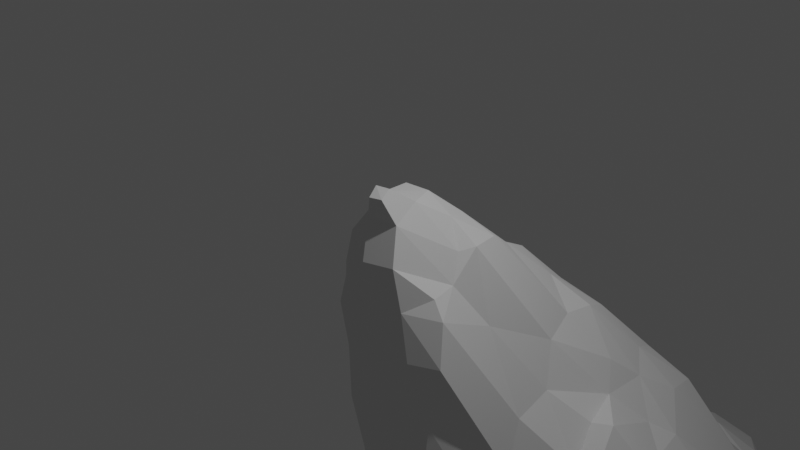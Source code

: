 # Source: Skinny_tree2.blend  (saved by Blender 2.93.21; exported with 4.5.12 LTS)
import bpy
from mathutils import Matrix  # noqa: F401  (used for matrix-valued properties, if any)

bpy.ops.wm.read_factory_settings(use_empty=True)
scene = bpy.context.scene
scene.name = 'Scene'

# ---- collections
col_collection = bpy.data.collections.new('Collection'); scene.collection.children.link(col_collection)

# ---- world
world_world = bpy.data.worlds.new('World'); scene.world = world_world
world_world.use_nodes = True; world_world.node_tree.nodes.clear()
_N = world_world.node_tree.nodes; _L = world_world.node_tree.links
n0 = _N.new('ShaderNodeOutputWorld'); n0.name = 'World Output'; n0.location = (300, 300)
n1 = _N.new('ShaderNodeBackground'); n1.name = 'Background'; n1.location = (10, 300)
n1.inputs[0].default_value = (0.05088, 0.05088, 0.05088, 1.0)
_L.new(n1.outputs[0], n0.inputs[0])
n0.is_active_output = True
world_world.color = (0.05088, 0.05088, 0.05088)
world_world.use_sun_shadow = False
world_world.sun_shadow_jitter_overblur = 0.0

# ---- cameras
cam_camera = bpy.data.cameras.new('Camera')
cam_camera.clip_end = 100.0
cam_camera.ortho_scale = 7.314

# ---- lights
light_light = bpy.data.lights.new('Light', 'POINT')
light_light.transmission_factor = 0.0
light_light.energy = 1000.0
light_light.shadow_soft_size = 0.1
light_light.shadow_maximum_resolution = 0.006
light_light.use_absolute_resolution = True

# ---- meshes
me_cylinder_004 = bpy.data.meshes.new('Cylinder.004')
me_cylinder_004.from_pydata([(-2.353, -0.6474, -1.246), (-2.406, -0.2647, -1.291), (-2.403, -0.6926, -0.8599), (-2.408, -0.6801, -0.1845), (-2.517, -0.2688, -0.8611), (-2.522, -0.2631, -0.2418), (-2.493, -0.6288, 0.5664), (-2.534, -0.2237, 0.7771), (-2.391, -0.07894, 1.299), (-0.6427, -2.367, -1.287), (-0.1479, -2.355, -1.805), (-0.2668, -2.429, -1.437), (-0.6779, -2.386, -0.696), (-0.6956, -2.481, -0.1235), (-0.2623, -2.5, -0.8087), (-0.294, -2.544, 0.03964), (-0.166, -2.442, 0.4876), (-1.251, -1.259, -2.372), (-1.768, -1.225, -1.851), (-1.853, -1.27, -1.435), (-1.217, -1.779, -1.851), (-1.264, -1.863, -1.436), (-1.423, -1.431, -2.012), (-1.543, -1.551, -1.46), (-1.758, -0.6829, -2.36), (-1.801, -0.271, -2.407), (-1.402, -0.8472, -2.465), (-1.398, -0.2946, -2.579), (-1.877, -0.8415, -2.007), (-2.092, -0.8365, -1.454), (-1.984, -0.2948, -2.033), (-2.16, -0.2942, -1.599), (-1.584, -1.045, -2.184), (-0.6744, -1.772, -2.359), (-0.8386, -1.411, -2.464), (-0.2593, -1.833, -2.404), (-0.2862, -1.414, -2.565), (-0.8357, -1.903, -2.006), (-0.8528, -2.109, -1.464), (-1.036, -1.595, -2.183), (-0.2911, -2.102, -2.008), (-0.4676, -2.215, -1.641), (-0.8569, -0.8702, -2.596), (-0.3849, -0.08358, -2.825), (-0.832, -0.2929, -2.728), (-0.2893, -0.8906, -2.657), (-0.1539, -0.103, -2.851), (-0.2839, -0.4139, -2.772), (-1.876, -1.306, -0.893), (-1.878, -1.308, -0.3235), (-1.293, -1.883, -0.8933), (-1.296, -1.882, -0.1117), (-1.571, -1.579, -0.8961), (-1.571, -1.582, -0.3235), (-1.862, -1.246, 0.5641), (-1.827, -1.245, 0.9351), (-1.305, -1.908, 0.1836), (-1.21, -1.725, 1.159), (-1.556, -1.56, 0.2917), (-1.481, -1.47, 1.116), (-2.135, -0.9736, -0.892), (-2.14, -0.9692, -0.232), (-2.213, -0.8339, 0.8237), (-2.039, -0.8069, 1.123), (-2.28, -0.416, 1.073), (-2.121, -0.205, 1.641), (-0.9467, -2.132, -0.7962), (-0.9195, -2.219, 0.08148), (-0.5063, -2.309, 0.2893), (-0.8747, -2.103, 0.3467), (-0.8213, -1.917, 1.033), (-0.3161, -2.178, 0.8013), (-0.2989, -2.099, 0.8349), (-1.651, -1.064, 2.048), (-1.566, -0.9098, 2.938), (-1.177, -1.611, 2.147), (-1.345, -1.308, 2.413), (-1.237, -0.9826, 3.203), (-1.034, -0.8478, 3.559), (-0.8786, -0.5956, 4.63), (-1.817, -0.7118, 1.849), (-1.606, -0.5499, 3.177), (-1.982, -0.2376, 1.686), (-1.65, -0.1248, 2.784), (-1.345, -0.6606, 3.482), (-1.443, -0.3378, 3.808), (-1.45, 0.0186, 4.069), (-1.293, 0.1894, 4.653), (-1.189, -0.4344, 4.131), (-0.9312, -0.2865, 4.908), (-1.222, -0.09536, 4.407), (-1.058, 0.1021, 4.998), (-0.7981, -1.639, 2.404), (-0.6476, -1.549, 2.652), (-0.9874, -1.365, 2.675), (-0.9012, -1.291, 2.805), (-0.2663, -1.73, 1.98), (-0.2373, -1.552, 2.708), (-0.5407, -1.262, 3.679), (-0.6626, -0.9638, 4.037), (-0.5979, -0.6277, 4.865), (-0.2449, -1.282, 3.735), (-0.2358, -0.9641, 4.231), (-0.2267, -0.8013, 4.379), (-0.6925, -0.3639, 5.163), (-0.7821, -0.09624, 5.443), (-0.8138, 0.1907, 5.651), (-0.693, 0.3248, 6.024), (-0.4609, -0.4459, 5.366), (-0.2108, -0.4698, 5.416), (-0.5337, -0.1679, 5.644), (-0.4061, 0.02061, 6.026), (-0.6111, 0.1019, 5.858), (-0.4714, 0.2634, 6.201), (-0.1973, -0.2146, 5.752), (-0.1738, -0.004111, 6.087), (-0.1781, 0.2085, 6.311), (-0.3523, 0.39, 6.455), (-0.1566, 0.3756, 6.52), (-2.406, 0.235, -1.291), (-2.353, 0.6177, -1.246), (-2.517, 0.239, -0.8611), (-2.522, 0.2465, -0.2418), (-2.403, 0.6629, -0.8599), (-2.407, 0.6763, -0.1827), (-2.53, 0.3192, 0.7852), (-2.388, 0.2083, 1.305), (-2.485, 0.7123, 0.5849), (-1.801, 0.2413, -2.407), (-1.758, 0.6532, -2.36), (-1.401, 0.266, -2.58), (-1.402, 0.8174, -2.467), (-1.984, 0.2651, -2.033), (-2.16, 0.2645, -1.599), (-1.877, 0.8118, -2.007), (-2.092, 0.8067, -1.454), (-1.584, 1.015, -2.184), (-1.251, 1.23, -2.372), (-1.768, 1.195, -1.851), (-1.853, 1.24, -1.435), (-1.423, 1.401, -2.012), (-1.542, 1.519, -1.46), (-1.217, 1.742, -1.851), (-1.26, 1.813, -1.436), (-0.3895, 0.07756, -2.828), (-0.8568, 0.2759, -2.736), (-0.8601, 0.8388, -2.613), (-0.1714, 0.1572, -2.859), (-0.4711, 0.4497, -2.817), (-0.09176, 0.3753, -2.828), (-0.2972, 0.8355, -2.736), (-0.8388, 1.381, -2.467), (-0.6745, 1.734, -2.36), (-0.2873, 1.379, -2.58), (-0.2626, 1.779, -2.404), (-1.036, 1.561, -2.184), (-0.8335, 1.841, -2.005), (-0.8342, 1.981, -1.463), (-0.2869, 1.955, -2.005), (-0.2938, 2.112, -1.463), (-2.135, 0.9439, -0.892), (-2.139, 0.954, -0.23), (-2.271, 0.5306, 1.092), (-2.115, 0.3636, 1.655), (-2.199, 0.9299, 0.8563), (-2.024, 0.8608, 1.165), (-1.876, 1.277, -0.893), (-1.878, 1.278, -0.3232), (-1.569, 1.549, -0.8961), (-1.574, 1.553, -0.3226), (-1.276, 1.849, -0.8933), (-1.299, 1.856, -0.3221), (-1.854, 1.275, 0.5973), (-1.83, 1.264, 0.9719), (-1.551, 1.537, 0.3323), (-1.492, 1.504, 1.075), (-1.28, 1.838, 0.3337), (-1.208, 1.805, 1.386), (-0.8559, 2.097, -0.8959), (-0.9681, 2.116, -0.3189), (-0.468, 2.193, -1.071), (-0.9522, 2.096, 0.4442), (-0.848, 2.145, 1.706), (-0.4891, 2.209, 1.975), (-0.1481, 2.331, -1.235), (-0.6443, 2.341, -0.7086), (-0.6845, 2.383, -0.2914), (-0.2669, 2.402, -0.8629), (-0.2613, 2.5, -0.3154), (-0.6743, 2.36, 0.4975), (-0.6519, 2.418, 1.43), (-0.2592, 2.473, 0.4296), (-0.2769, 2.449, 1.694), (-1.981, 0.3183, 1.702), (-1.697, 0.3271, 2.57), (-1.85, 0.8151, 1.772), (-1.639, 0.7876, 2.674), (-1.486, 0.3804, 3.555), (-1.306, 0.4708, 4.713), (-1.431, 0.8545, 4.116), (-1.283, 0.744, 4.688), (-1.058, 0.4944, 5.157), (-1.184, 1.001, 4.476), (-1.038, 0.857, 5.052), (-1.667, 1.19, 1.83), (-1.517, 1.146, 2.755), (-1.41, 1.454, 1.847), (-1.279, 1.374, 2.717), (-1.182, 1.761, 1.789), (-1.04, 1.611, 2.776), (-1.392, 1.155, 3.886), (-1.083, 1.298, 4.218), (-0.9023, 1.13, 4.576), (-0.9561, 1.574, 3.931), (-0.822, 1.989, 1.855), (-0.6867, 1.734, 2.838), (-0.4176, 2.119, 2.03), (-0.2485, 1.924, 3.316), (-0.7624, 1.409, 4.529), (-0.5899, 1.309, 5.126), (-0.6378, 1.623, 4.21), (-0.4857, 1.509, 4.837), (-0.3196, 1.355, 5.334), (-0.2306, 1.711, 3.669), (-0.202, 1.524, 5.05), (-0.9039, 0.4822, 5.264), (-0.7179, 0.5442, 6.067), (-0.8398, 0.8197, 5.265), (-0.7017, 0.7581, 6.05), (-0.7883, 1.04, 4.926), (-0.5287, 0.5598, 6.294), (-0.6095, 0.9057, 5.583), (-0.5264, 0.8416, 6.237), (-0.3679, 0.5872, 6.517), (-0.3691, 0.8125, 6.285), (-0.1467, 0.5991, 6.65), (-0.08212, 0.6643, 6.777), (-0.1476, 0.8225, 6.644), (-0.08221, 0.7598, 6.776), (-0.5397, 1.128, 5.302), (-0.4002, 1.022, 5.921), (-0.1966, 1.255, 5.766), (-0.1715, 1.115, 5.929), (-0.1161, 1.424, 5.507), (-0.3332, 0.9829, 6.293), (-0.1685, 1.024, 6.503), (-0.1662, 2.3, 1.996), (-0.1181, 2.161, 2.978), (0.1351, -2.357, -1.805), (0.2538, -2.429, -1.437), (0.6297, -2.369, -1.287), (0.2457, -2.5, -0.8087), (0.2615, -2.544, 0.0399), (0.6566, -2.386, -0.696), (0.6631, -2.481, -0.1235), (0.1335, -2.441, 0.4882), (0.2802, -1.842, -2.415), (0.2829, -1.41, -2.598), (0.8128, -1.813, -2.405), (0.8424, -1.406, -2.578), (0.2812, -2.117, -2.009), (0.4549, -2.219, -1.641), (0.8203, -2.0, -2.005), (0.8407, -2.125, -1.467), (0.2614, -0.3986, -2.721), (0.302, -0.8429, -2.733), (0.1626, -0.1709, -2.75), (0.2486, -0.2688, -2.789), (0.4118, -0.4202, -2.714), (0.8232, -0.8445, -2.72), (0.3903, -0.2697, -2.721), (0.8215, -0.3234, -2.733), (1.198, -1.756, -2.354), (1.378, -1.4, -2.437), (1.734, -1.22, -2.354), (1.246, -1.841, -1.997), (1.262, -1.878, -1.466), (1.524, -1.545, -2.009), (1.555, -1.576, -1.467), (1.817, -1.267, -1.997), (1.856, -1.281, -1.465), (1.384, -0.8637, -2.578), (1.386, -0.3042, -2.599), (1.787, -0.834, -2.405), (1.798, -0.3013, -2.417), (1.958, -0.8385, -2.006), (2.095, -0.8373, -1.457), (1.99, -0.2983, -2.034), (2.151, -0.2945, -1.599), (0.4737, -2.309, 0.2902), (0.9296, -2.133, -0.7964), (0.8869, -2.219, 0.08198), (0.2835, -2.177, 0.8029), (0.2902, -2.096, 0.8363), (0.858, -2.102, 0.3471), (0.8038, -1.911, 1.031), (1.281, -1.885, -0.8968), (1.273, -1.881, -0.1093), (1.561, -1.582, -0.8969), (1.558, -1.582, -0.3235), (1.865, -1.308, -0.8966), (1.865, -1.308, -0.3238), (1.291, -1.903, 0.1915), (1.189, -1.718, 1.163), (1.542, -1.557, 0.2925), (1.462, -1.451, 1.116), (1.839, -1.245, 0.5614), (1.785, -1.206, 1.106), (2.124, -0.9737, -0.8923), (2.123, -0.9691, -0.2307), (2.178, -0.8336, 0.825), (2.005, -0.8075, 1.117), (2.245, -0.4186, 1.074), (2.084, -0.2056, 1.64), (2.343, -0.6474, -1.246), (2.393, -0.2647, -1.291), (2.39, -0.6926, -0.8599), (2.386, -0.6803, -0.1842), (2.5, -0.2689, -0.8613), (2.497, -0.2554, -0.1264), (2.459, -0.6315, 0.5676), (2.494, -0.2429, 0.7781), (2.355, -0.08641, 1.301), (0.2442, -1.718, 1.984), (0.2098, -1.455, 3.145), (0.3651, -1.174, 3.487), (0.7584, -1.631, 2.376), (0.5781, -1.441, 2.947), (0.9215, -1.329, 2.677), (0.7148, -1.138, 3.256), (0.06616, -1.258, 3.706), (0.1962, -0.9544, 4.11), (0.1539, -0.6184, 4.913), (0.6183, -0.7974, 4.081), (0.4532, -0.6005, 4.707), (0.2748, -0.381, 5.223), (0.738, -0.5156, 4.418), (0.5547, -0.349, 5.019), (1.142, -1.584, 2.147), (1.306, -1.213, 2.427), (1.111, -1.026, 2.777), (1.657, -1.054, 2.17), (0.9457, -0.7498, 3.82), (1.436, -0.8315, 2.701), (1.377, -0.7763, 2.715), (1.713, -0.6582, 2.443), (1.628, -0.5349, 2.647), (1.893, -0.2049, 1.929), (1.672, -0.1292, 2.625), (1.064, -0.4249, 4.131), (0.8884, -0.2649, 4.476), (1.154, -0.09117, 4.41), (0.9989, 0.1102, 4.959), (1.373, -0.3092, 3.822), (1.39, 0.01997, 4.079), (1.237, 0.1632, 4.638), (0.03813, -0.4526, 5.393), (0.1395, -0.2212, 5.67), (0.1069, -0.001614, 6.077), (0.09961, 0.2098, 6.313), (0.5029, -0.1687, 5.191), (0.3251, 0.0409, 6.034), (0.5453, 0.1621, 5.386), (0.3407, 0.2738, 6.221), (0.08585, 0.3757, 6.522), (0.2756, 0.3696, 6.302), (0.7634, -0.1484, 4.827), (0.8288, 0.1088, 4.956), (0.08881, 0.1397, -2.851), (0.3926, 0.2625, -2.772), (0.06938, 0.3707, -2.825), (0.2716, 0.8106, -2.728), (0.8691, 0.2679, -2.657), (0.8489, 0.8355, -2.596), (0.2733, 1.377, -2.579), (0.2496, 1.779, -2.404), (0.8258, 1.38, -2.465), (0.6615, 1.734, -2.36), (0.2739, 1.955, -2.005), (0.2808, 2.112, -1.463), (1.023, 1.561, -2.183), (0.8205, 1.841, -2.005), (0.8212, 1.981, -1.463), (1.391, 0.2649, -2.566), (1.389, 0.8173, -2.464), (1.789, 0.2377, -2.406), (1.745, 0.6529, -2.36), (1.571, 1.015, -2.183), (1.973, 0.2647, -2.033), (2.147, 0.2644, -1.599), (1.864, 0.8117, -2.007), (2.079, 0.8045, -1.455), (1.238, 1.23, -2.372), (1.41, 1.401, -2.012), (1.529, 1.519, -1.46), (1.204, 1.742, -1.851), (1.247, 1.813, -1.436), (1.755, 1.195, -1.851), (1.84, 1.24, -1.435), (0.4551, 2.193, -1.071), (0.8429, 2.097, -0.8959), (0.955, 2.116, -0.3183), (0.4558, 2.206, 1.981), (0.9343, 2.094, 0.4493), (0.8138, 2.142, 1.715), (2.327, 0.5639, 0.3333), (2.115, 0.928, -0.7978), (2.229, 0.9412, 0.1059), (2.274, 0.4619, 0.3742), (2.074, 0.355, 1.629), (2.128, 0.8984, 0.2315), (1.877, 0.8201, 1.282), (1.555, 1.549, -0.8961), (1.56, 1.55, -0.3221), (1.263, 1.849, -0.8933), (1.286, 1.856, -0.3214), (1.862, 1.271, -0.8932), (1.873, 1.29, -0.09698), (1.535, 1.536, 0.3357), (1.475, 1.5, 1.081), (1.266, 1.837, 0.3382), (1.182, 1.801, 1.396), (1.884, 1.289, 0.2193), (1.744, 1.22, 1.066), (0.1351, 2.331, -1.235), (0.2539, 2.402, -0.8629), (0.2483, 2.5, -0.3153), (0.6313, 2.341, -0.7086), (0.6714, 2.383, -0.2909), (0.2425, 2.473, 0.4309), (0.2442, 2.448, 1.697), (0.6538, 2.359, 0.5013), (0.6184, 2.416, 1.437), (2.391, 0.2349, -1.292), (2.339, 0.6161, -1.251), (2.483, 0.2473, -0.754), (2.575, 0.3175, 0.09309), (2.375, 0.6678, -0.6854), (2.499, 0.7131, -0.1131), (2.428, 0.1681, 0.5174), (2.345, 0.1766, 1.304), (0.3997, 2.118, 2.034), (0.2133, 1.922, 3.322), (0.8067, 1.986, 1.863), (0.6611, 1.728, 2.848), (0.2612, 1.351, 5.343), (0.2034, 1.708, 3.681), (0.1481, 1.522, 5.058), (0.6937, 1.404, 4.545), (0.5289, 1.305, 5.133), (0.5887, 1.62, 4.223), (0.4327, 1.506, 4.848), (1.288, 1.025, 3.622), (1.964, 0.3171, 1.688), (1.604, 0.348, 2.812), (1.791, 0.8156, 1.886), (1.538, 0.8601, 3.272), (1.155, 0.5928, 4.485), (1.001, 0.4909, 4.999), (1.124, 0.894, 4.282), (0.9827, 0.8285, 4.497), (1.381, 0.4276, 4.119), (1.232, 0.3663, 4.658), (1.37, 0.7382, 3.919), (1.372, 1.429, 1.976), (1.238, 1.348, 3.338), (1.163, 1.75, 1.802), (1.008, 1.603, 2.907), (1.611, 1.182, 2.017), (1.51, 1.192, 3.038), (0.958, 1.283, 4.254), (0.8295, 1.128, 4.615), (0.8918, 1.566, 3.948), (0.1809, 0.9235, 6.389), (0.5858, 0.473, 5.286), (0.4007, 0.5153, 5.887), (0.5337, 0.7978, 5.406), (0.3452, 0.8375, 6.26), (0.07654, 0.5981, 6.646), (0.01332, 0.6643, 6.776), (0.07908, 0.8249, 6.606), (0.01354, 0.76, 6.767), (0.2883, 0.5416, 6.227), (0.2741, 0.7428, 6.303), (0.1332, 1.245, 5.771), (0.1005, 1.083, 6.244), (0.0571, 1.422, 5.511), (0.4824, 1.107, 5.281), (0.3122, 1.036, 6.121), (0.01426, 1.008, 6.493), (0.8296, 0.4651, 4.996), (0.7924, 0.789, 4.853), (0.7313, 1.033, 4.921), (0.1466, 2.3, 1.997), (0.08524, 2.16, 2.98)], [], [(2, 5, 4), (6, 5, 3), (14, 13, 12), (20, 23, 22), (18, 23, 19), (24, 27, 26), (28, 31, 30), (33, 36, 35), (37, 41, 38), (43, 47, 44), (42, 47, 45), (20, 38, 21), (20, 39, 37), (27, 42, 26), (34, 45, 36), (18, 29, 28), (18, 32, 22), (24, 30, 25), (24, 32, 28), (33, 39, 34), (33, 40, 37), (17, 32, 26), (17, 39, 22), (17, 42, 34), (50, 53, 52), (48, 53, 49), (57, 58, 56), (54, 59, 55), (63, 64, 62), (71, 70, 69), (66, 51, 50), (69, 57, 56), (49, 60, 48), (55, 62, 54), (51, 58, 53), (49, 58, 54), (68, 69, 67), (54, 61, 49), (67, 56, 51), (0, 31, 29), (2, 61, 3), (64, 8, 7), (64, 6, 62), (61, 6, 3), (10, 41, 40), (9, 41, 11), (13, 66, 12), (68, 13, 15), (16, 68, 15), (0, 4, 1), (9, 14, 12), (21, 52, 23), (19, 52, 48), (19, 60, 29), (38, 50, 21), (9, 66, 38), (0, 60, 2), (76, 74, 73), (80, 83, 82), (89, 90, 88), (90, 87, 86), (88, 86, 85), (93, 94, 92), (96, 93, 92), (99, 103, 100), (101, 99, 98), (94, 77, 76), (94, 75, 92), (99, 79, 78), (74, 80, 73), (77, 81, 74), (79, 88, 78), (85, 83, 81), (84, 85, 81), (98, 95, 93), (97, 98, 93), (78, 84, 77), (95, 78, 77), (104, 79, 100), (111, 112, 110), (114, 111, 110), (116, 111, 115), (112, 107, 106), (112, 105, 110), (114, 108, 109), (116, 117, 113), (105, 91, 89), (100, 109, 108), (108, 104, 100), (104, 105, 89), (122, 123, 121), (122, 127, 124), (129, 130, 128), (133, 134, 132), (141, 142, 140), (141, 138, 139), (148, 149, 147), (148, 144, 145), (146, 148, 145), (152, 153, 151), (157, 158, 156), (130, 146, 145), (157, 142, 143), (142, 155, 140), (146, 153, 150), (135, 138, 134), (138, 136, 134), (132, 129, 128), (136, 129, 134), (155, 152, 151), (158, 152, 156), (136, 137, 131), (155, 137, 140), (137, 146, 131), (162, 165, 164), (168, 171, 170), (169, 166, 167), (175, 176, 174), (175, 172, 173), (179, 170, 171), (177, 181, 176), (160, 167, 166), (164, 173, 172), (174, 171, 169), (174, 167, 172), (161, 172, 167), (176, 179, 171), (188, 185, 186), (190, 191, 189), (191, 186, 189), (120, 133, 119), (161, 123, 124), (126, 162, 125), (162, 127, 125), (127, 161, 124), (179, 185, 178), (185, 180, 178), (181, 190, 189), (183, 190, 182), (181, 186, 179), (121, 120, 119), (168, 143, 141), (168, 139, 166), (180, 157, 178), (160, 139, 135), (178, 143, 170), (180, 184, 159), (160, 120, 123), (194, 195, 193), (198, 199, 197), (200, 202, 199), (201, 200, 198), (207, 208, 206), (205, 206, 204), (215, 216, 214), (218, 221, 220), (221, 223, 220), (222, 221, 219), (209, 214, 208), (212, 218, 211), (218, 213, 211), (196, 204, 195), (202, 212, 211), (202, 210, 199), (197, 196, 194), (207, 213, 209), (210, 207, 205), (223, 215, 220), (196, 210, 205), (213, 215, 209), (225, 228, 227), (235, 238, 237), (237, 233, 235), (240, 241, 239), (228, 231, 227), (230, 228, 226), (231, 240, 239), (245, 234, 237), (230, 234, 232), (244, 242, 240), (232, 244, 240), (239, 227, 231), (216, 247, 246), (201, 227, 203), (222, 243, 224), (239, 222, 219), (203, 229, 212), (229, 219, 212), (251, 254, 252), (257, 258, 256), (262, 261, 260), (264, 267, 266), (271, 268, 270), (268, 265, 264), (267, 270, 266), (264, 270, 268), (278, 275, 277), (279, 278, 277), (282, 283, 281), (288, 285, 287), (259, 272, 258), (262, 276, 263), (269, 282, 281), (257, 269, 259), (281, 274, 273), (285, 280, 279), (256, 262, 260), (277, 272, 273), (274, 277, 273), (287, 283, 284), (285, 274, 283), (272, 262, 258), (259, 281, 273), (294, 293, 292), (299, 296, 298), (298, 301, 299), (304, 303, 302), (306, 305, 304), (312, 311, 310), (290, 297, 291), (302, 295, 294), (308, 301, 300), (310, 307, 306), (289, 294, 292), (304, 297, 299), (301, 304, 299), (309, 306, 301), (291, 302, 294), (318, 317, 316), (319, 320, 317), (288, 314, 286), (316, 309, 308), (312, 322, 313), (320, 312, 310), (309, 320, 310), (261, 248, 260), (261, 250, 249), (290, 254, 253), (254, 289, 252), (289, 255, 252), (250, 251, 249), (278, 296, 276), (278, 300, 298), (308, 280, 286), (263, 296, 290), (318, 314, 315), (290, 250, 263), (314, 308, 286), (328, 327, 326), (323, 327, 324), (327, 325, 324), (331, 334, 332), (348, 345, 347), (343, 346, 344), (351, 350, 349), (351, 355, 352), (353, 351, 349), (328, 340, 329), (338, 328, 326), (336, 350, 337), (343, 340, 339), (341, 343, 339), (336, 334, 333), (334, 335, 332), (325, 330, 324), (325, 333, 331), (348, 353, 346), (344, 353, 349), (344, 342, 340), (329, 342, 333), (342, 336, 333), (362, 361, 360), (357, 361, 358), (361, 359, 358), (367, 360, 366), (359, 365, 364), (335, 360, 357), (352, 366, 350), (335, 356, 332), (337, 366, 360), (370, 369, 368), (369, 373, 372), (374, 377, 376), (382, 378, 379), (383, 386, 385), (390, 389, 388), (395, 394, 393), (394, 397, 393), (372, 384, 383), (382, 395, 381), (380, 395, 393), (374, 373, 371), (397, 391, 390), (387, 397, 390), (377, 380, 376), (378, 377, 375), (386, 388, 385), (387, 386, 384), (392, 387, 384), (380, 392, 376), (373, 392, 384), (411, 408, 410), (415, 412, 414), (413, 416, 412), (420, 419, 418), (423, 418, 419), (401, 414, 400), (421, 403, 404), (417, 406, 416), (423, 410, 422), (410, 405, 407), (415, 418, 413), (418, 417, 413), (422, 407, 417), (420, 401, 403), (426, 427, 425), (432, 429, 430), (429, 428, 426), (438, 435, 437), (389, 434, 433), (438, 406, 407), (438, 405, 436), (440, 408, 409), (408, 436, 405), (427, 401, 400), (399, 427, 400), (432, 403, 431), (432, 402, 404), (428, 403, 401), (399, 382, 379), (396, 412, 394), (412, 398, 394), (416, 391, 398), (400, 396, 382), (434, 435, 433), (424, 399, 379), (406, 434, 391), (444, 441, 442), (451, 448, 450), (447, 450, 446), (451, 445, 449), (455, 454, 453), (460, 457, 459), (462, 457, 458), (463, 457, 461), (467, 464, 466), (469, 464, 465), (467, 443, 444), (471, 448, 449), (472, 448, 470), (469, 455, 468), (469, 452, 456), (471, 459, 470), (446, 444, 442), (456, 461, 454), (463, 452, 459), (472, 465, 467), (470, 452, 465), (472, 444, 450), (476, 475, 474), (481, 478, 480), (483, 478, 482), (488, 484, 485), (491, 474, 490), (488, 476, 487), (488, 473, 477), (477, 482, 475), (483, 473, 480), (489, 473, 485), (492, 476, 491), (494, 441, 493), (486, 445, 447), (487, 445, 484), (491, 458, 460), (471, 491, 460), (492, 449, 487), (248, 11, 10), (14, 252, 15), (252, 16, 15), (35, 257, 256), (266, 47, 46), (47, 265, 45), (35, 260, 40), (45, 257, 36), (292, 72, 71), (11, 251, 14), (10, 260, 248), (255, 71, 16), (323, 97, 96), (331, 103, 102), (330, 102, 101), (324, 101, 97), (114, 358, 115), (359, 115, 358), (359, 118, 116), (356, 114, 109), (332, 109, 103), (371, 149, 150), (149, 368, 147), (153, 375, 374), (379, 158, 159), (158, 375, 154), (150, 374, 371), (188, 425, 187), (430, 191, 192), (429, 188, 191), (425, 184, 187), (184, 379, 159), (224, 446, 223), (223, 442, 217), (235, 479, 236), (481, 237, 238), (479, 238, 236), (242, 484, 241), (486, 241, 484), (245, 485, 242), (489, 237, 480), (494, 246, 247), (243, 447, 224), (494, 217, 442), (25, 130, 27), (44, 144, 43), (144, 46, 43), (31, 132, 30), (25, 132, 128), (27, 145, 44), (5, 121, 4), (8, 125, 7), (7, 122, 5), (4, 119, 1), (119, 31, 1), (65, 126, 8), (369, 266, 368), (369, 271, 267), (282, 385, 284), (389, 287, 388), (385, 287, 284), (372, 282, 271), (435, 319, 318), (440, 321, 439), (439, 319, 436), (433, 318, 315), (288, 433, 315), (440, 313, 322), (82, 194, 193), (86, 198, 197), (91, 198, 87), (83, 197, 194), (106, 226, 225), (118, 233, 117), (117, 230, 113), (230, 107, 113), (91, 225, 201), (453, 348, 347), (461, 355, 354), (462, 352, 355), (454, 354, 348), (475, 362, 474), (482, 364, 365), (482, 363, 475), (367, 474, 362), (490, 352, 458), (75, 59, 57), (59, 73, 55), (63, 82, 65), (70, 96, 92), (55, 80, 63), (70, 75, 57), (163, 195, 165), (206, 177, 175), (204, 175, 173), (214, 183, 182), (165, 204, 173), (208, 182, 177), (183, 246, 192), (295, 323, 293), (305, 338, 303), (305, 341, 339), (347, 311, 313), (311, 341, 307), (295, 338, 326), (443, 402, 441), (455, 409, 411), (421, 464, 419), (468, 419, 464), (468, 411, 423), (466, 404, 443), (493, 402, 430), (65, 193, 163), (453, 313, 409), (293, 96, 72), (246, 430, 192), (46, 368, 266), (478, 118, 364), (2, 3, 5), (6, 7, 5), (14, 15, 13), (20, 21, 23), (18, 22, 23), (24, 25, 27), (28, 29, 31), (33, 34, 36), (37, 40, 41), (43, 46, 47), (42, 44, 47), (20, 37, 38), (20, 22, 39), (27, 44, 42), (34, 42, 45), (18, 19, 29), (18, 28, 32), (24, 28, 30), (24, 26, 32), (33, 37, 39), (33, 35, 40), (17, 22, 32), (17, 34, 39), (17, 26, 42), (50, 51, 53), (48, 52, 53), (57, 59, 58), (54, 58, 59), (63, 65, 64), (71, 72, 70), (66, 67, 51), (69, 70, 57), (49, 61, 60), (55, 63, 62), (51, 56, 58), (49, 53, 58), (68, 71, 69), (54, 62, 61), (67, 69, 56), (0, 1, 31), (2, 60, 61), (64, 65, 8), (64, 7, 6), (61, 62, 6), (10, 11, 41), (9, 38, 41), (13, 67, 66), (68, 67, 13), (16, 71, 68), (0, 2, 4), (9, 11, 14), (21, 50, 52), (19, 23, 52), (19, 48, 60), (38, 66, 50), (9, 12, 66), (0, 29, 60), (76, 77, 74), (80, 81, 83), (89, 91, 90), (90, 91, 87), (88, 90, 86), (93, 95, 94), (96, 97, 93), (99, 102, 103), (101, 102, 99), (94, 95, 77), (94, 76, 75), (99, 100, 79), (74, 81, 80), (77, 84, 81), (79, 89, 88), (85, 86, 83), (84, 88, 85), (98, 99, 95), (97, 101, 98), (78, 88, 84), (95, 99, 78), (104, 89, 79), (111, 113, 112), (114, 115, 111), (116, 113, 111), (112, 113, 107), (112, 106, 105), (114, 110, 108), (116, 118, 117), (105, 106, 91), (100, 103, 109), (108, 110, 104), (104, 110, 105), (122, 124, 123), (122, 125, 127), (129, 131, 130), (133, 135, 134), (141, 143, 142), (141, 140, 138), (148, 150, 149), (148, 147, 144), (146, 150, 148), (152, 154, 153), (157, 159, 158), (130, 131, 146), (157, 156, 142), (142, 156, 155), (146, 151, 153), (135, 139, 138), (138, 140, 136), (132, 134, 129), (136, 131, 129), (155, 156, 152), (158, 154, 152), (136, 140, 137), (155, 151, 137), (137, 151, 146), (162, 163, 165), (168, 169, 171), (169, 168, 166), (175, 177, 176), (175, 174, 172), (179, 178, 170), (177, 182, 181), (160, 161, 167), (164, 165, 173), (174, 176, 171), (174, 169, 167), (161, 164, 172), (176, 181, 179), (188, 187, 185), (190, 192, 191), (191, 188, 186), (120, 135, 133), (161, 160, 123), (126, 163, 162), (162, 164, 127), (127, 164, 161), (179, 186, 185), (185, 187, 180), (181, 182, 190), (183, 192, 190), (181, 189, 186), (121, 123, 120), (168, 170, 143), (168, 141, 139), (180, 159, 157), (160, 166, 139), (178, 157, 143), (180, 187, 184), (160, 135, 120), (194, 196, 195), (198, 200, 199), (200, 203, 202), (201, 203, 200), (207, 209, 208), (205, 207, 206), (215, 217, 216), (218, 219, 221), (221, 224, 223), (222, 224, 221), (209, 215, 214), (212, 219, 218), (218, 220, 213), (196, 205, 204), (202, 203, 212), (202, 211, 210), (197, 199, 196), (207, 211, 213), (210, 211, 207), (223, 217, 215), (196, 199, 210), (213, 220, 215), (225, 226, 228), (235, 236, 238), (237, 234, 233), (240, 242, 241), (228, 232, 231), (230, 232, 228), (231, 232, 240), (245, 244, 234), (230, 233, 234), (244, 245, 242), (232, 234, 244), (239, 229, 227), (216, 217, 247), (201, 225, 227), (222, 241, 243), (239, 241, 222), (203, 227, 229), (229, 239, 219), (251, 253, 254), (257, 259, 258), (262, 263, 261), (264, 265, 267), (271, 269, 268), (268, 269, 265), (267, 271, 270), (264, 266, 270), (278, 276, 275), (279, 280, 278), (282, 284, 283), (288, 286, 285), (259, 273, 272), (262, 275, 276), (269, 271, 282), (257, 265, 269), (281, 283, 274), (285, 286, 280), (256, 258, 262), (277, 275, 272), (274, 279, 277), (287, 285, 283), (285, 279, 274), (272, 275, 262), (259, 269, 281), (294, 295, 293), (299, 297, 296), (298, 300, 301), (304, 305, 303), (306, 307, 305), (312, 313, 311), (290, 296, 297), (302, 303, 295), (308, 309, 301), (310, 311, 307), (289, 291, 294), (304, 302, 297), (301, 306, 304), (309, 310, 306), (291, 297, 302), (318, 319, 317), (319, 321, 320), (288, 315, 314), (316, 317, 309), (312, 321, 322), (320, 321, 312), (309, 317, 320), (261, 249, 248), (261, 263, 250), (290, 291, 254), (254, 291, 289), (289, 292, 255), (250, 253, 251), (278, 298, 296), (278, 280, 300), (308, 300, 280), (263, 276, 296), (318, 316, 314), (290, 253, 250), (314, 316, 308), (328, 329, 327), (323, 326, 327), (327, 329, 325), (331, 333, 334), (348, 346, 345), (343, 345, 346), (351, 352, 350), (351, 354, 355), (353, 354, 351), (328, 339, 340), (338, 339, 328), (336, 349, 350), (343, 344, 340), (341, 345, 343), (336, 337, 334), (334, 337, 335), (325, 331, 330), (325, 329, 333), (348, 354, 353), (344, 346, 353), (344, 349, 342), (329, 340, 342), (342, 349, 336), (362, 363, 361), (357, 360, 361), (361, 363, 359), (367, 362, 360), (359, 363, 365), (335, 337, 360), (352, 367, 366), (335, 357, 356), (337, 350, 366), (370, 371, 369), (369, 371, 373), (374, 375, 377), (382, 381, 378), (383, 384, 386), (390, 391, 389), (395, 396, 394), (394, 398, 397), (372, 373, 384), (382, 396, 395), (380, 381, 395), (374, 376, 373), (397, 398, 391), (387, 393, 397), (377, 381, 380), (378, 381, 377), (386, 390, 388), (387, 390, 386), (392, 393, 387), (380, 393, 392), (373, 376, 392), (411, 409, 408), (415, 413, 412), (413, 417, 416), (420, 421, 419), (423, 422, 418), (401, 415, 414), (421, 420, 403), (417, 407, 406), (423, 411, 410), (410, 408, 405), (415, 420, 418), (418, 422, 417), (422, 410, 407), (420, 415, 401), (426, 428, 427), (432, 431, 429), (429, 431, 428), (438, 436, 435), (389, 391, 434), (438, 437, 406), (438, 407, 405), (440, 439, 408), (408, 439, 436), (427, 428, 401), (399, 425, 427), (432, 404, 403), (432, 430, 402), (428, 431, 403), (399, 400, 382), (396, 414, 412), (412, 416, 398), (416, 406, 391), (400, 414, 396), (434, 437, 435), (424, 425, 399), (406, 437, 434), (444, 443, 441), (451, 449, 448), (447, 451, 450), (451, 447, 445), (455, 456, 454), (460, 458, 457), (462, 461, 457), (463, 459, 457), (467, 465, 464), (469, 468, 464), (467, 466, 443), (471, 470, 448), (472, 450, 448), (469, 456, 455), (469, 465, 452), (471, 460, 459), (446, 450, 444), (456, 463, 461), (463, 456, 452), (472, 470, 465), (470, 459, 452), (472, 467, 444), (476, 477, 475), (481, 479, 478), (483, 480, 478), (488, 487, 484), (491, 476, 474), (488, 477, 476), (488, 485, 473), (477, 483, 482), (483, 477, 473), (489, 480, 473), (492, 487, 476), (494, 442, 441), (486, 484, 445), (487, 449, 445), (491, 490, 458), (471, 492, 491), (492, 471, 449), (248, 249, 11), (14, 251, 252), (252, 255, 16), (35, 36, 257), (266, 267, 47), (47, 267, 265), (35, 256, 260), (45, 265, 257), (292, 293, 72), (11, 249, 251), (10, 40, 260), (255, 292, 71), (323, 324, 97), (331, 332, 103), (330, 331, 102), (324, 330, 101), (114, 357, 358), (359, 116, 115), (359, 364, 118), (356, 357, 114), (332, 356, 109), (371, 370, 149), (149, 370, 368), (153, 154, 375), (379, 378, 158), (158, 378, 375), (150, 153, 374), (188, 426, 425), (430, 429, 191), (429, 426, 188), (425, 424, 184), (184, 424, 379), (224, 447, 446), (223, 446, 442), (235, 478, 479), (481, 480, 237), (479, 481, 238), (242, 485, 484), (486, 243, 241), (245, 489, 485), (489, 245, 237), (494, 493, 246), (243, 486, 447), (494, 247, 217), (25, 128, 130), (44, 145, 144), (144, 147, 46), (31, 133, 132), (25, 30, 132), (27, 130, 145), (5, 122, 121), (8, 126, 125), (7, 125, 122), (4, 121, 119), (119, 133, 31), (65, 163, 126), (369, 267, 266), (369, 372, 271), (282, 383, 385), (389, 288, 287), (385, 388, 287), (372, 383, 282), (435, 436, 319), (440, 322, 321), (439, 321, 319), (433, 435, 318), (288, 389, 433), (440, 409, 313), (82, 83, 194), (86, 87, 198), (91, 201, 198), (83, 86, 197), (106, 107, 226), (118, 235, 233), (117, 233, 230), (230, 226, 107), (91, 106, 225), (453, 454, 348), (461, 462, 355), (462, 458, 352), (454, 461, 354), (475, 363, 362), (482, 478, 364), (482, 365, 363), (367, 490, 474), (490, 367, 352), (75, 76, 59), (59, 76, 73), (63, 80, 82), (70, 72, 96), (55, 73, 80), (70, 92, 75), (163, 193, 195), (206, 208, 177), (204, 206, 175), (214, 216, 183), (165, 195, 204), (208, 214, 182), (183, 216, 246), (295, 326, 323), (305, 339, 338), (305, 307, 341), (347, 345, 311), (311, 345, 341), (295, 303, 338), (443, 404, 402), (455, 453, 409), (421, 466, 464), (468, 423, 419), (468, 455, 411), (466, 421, 404), (493, 441, 402), (65, 82, 193), (453, 347, 313), (293, 323, 96), (246, 493, 430), (46, 147, 368), (478, 235, 118)])
me_cylinder_004.use_remesh_fix_poles = True
me_cylinder_004.use_remesh_preserve_attributes = False
me_cylinder_004.update()
me_cylinder_005 = bpy.data.meshes.new('Cylinder.005')
me_cylinder_005.from_pydata([(0.1853, 1.394, -0.9653), (0.0, 1.0, 1.0), (0.3385, 1.577, -0.9743), (0.1951, 0.9808, 1.0), (0.6236, 1.22, -0.9721), (0.3827, 0.9239, 1.0), (0.9304, 1.209, -1.005), (0.5556, 0.8315, 1.0), (1.1, 0.8485, -0.9923), (0.7071, 0.7071, 1.0), (1.489, 0.6973, -1.005), (0.8235, 0.5506, 0.9384), (1.342, 0.3874, -0.9846), (0.91, 0.3765, 0.9007), (1.577, -0.05961, -1.022), (0.9798, 0.1948, 0.9931), (1.353, -0.3152, -0.9791), (1.0, -4.377e-08, 1.0), (1.511, -0.6251, -0.9987), (0.9808, -0.1951, 1.0), (1.223, -0.6117, -0.948), (0.9239, -0.3827, 1.0), (1.077, -1.26, -1.011), (0.8315, -0.5556, 1.0), (0.9402, -1.138, -0.9997), (0.7071, -0.7071, 1.0), (0.7141, -1.517, -0.9949), (0.5556, -0.8315, 1.0), (0.04079, -1.618, -0.9527), (0.3827, -0.9239, 1.0), (-0.009587, -1.657, -0.9515), (0.1951, -0.9808, 1.0), (-0.2422, -1.437, -0.9882), (-8.754e-08, -1.0, 1.0), (-0.6611, -1.55, -0.9371), (-0.1951, -0.9808, 1.0), (-0.7086, -1.267, -0.9547), (-0.3827, -0.9239, 1.0), (-1.162, -1.244, -0.9486), (-0.5556, -0.8315, 1.0), (-1.193, -0.8429, -0.9846), (-0.7071, -0.7071, 1.0), (-1.45, -0.6568, -0.9669), (-0.8315, -0.5556, 1.0), (-1.343, -0.5282, -0.9827), (-0.9239, -0.3827, 1.0), (-1.522, -0.1287, -0.9788), (-0.9808, -0.1951, 1.0), (-1.395, 0.2379, -0.985), (-1.0, 1.211e-08, 1.0), (-1.542, 0.4849, -0.9764), (-0.9808, 0.1951, 1.0), (-1.238, 0.7769, -0.9894), (-0.9239, 0.3827, 1.0), (-1.184, 1.097, -0.9841), (-0.8315, 0.5556, 1.0), (-0.9555, 1.099, -0.9852), (-0.7071, 0.7071, 1.0), (-0.526, 1.517, -0.9919), (-0.5556, 0.8315, 1.0), (-0.2881, 1.403, -0.9955), (-0.3827, 0.9239, 1.0), (0.1168, 1.532, -0.9962), (-0.1951, 0.9808, 1.0), (0.2612, 0.8324, 0.04488), (0.471, 0.7302, -0.06737), (0.4846, 0.7209, -0.07097), (0.69, 0.542, -0.1176), (0.811, 0.4567, -0.0907), (0.8264, 0.4452, -0.0961), (0.9827, 0.1267, -0.02551), (0.9614, -0.05716, -0.03041), (0.981, -0.1273, -0.01995), (0.9643, -0.2451, -0.03243), (0.8285, -0.4546, -0.02806), (0.6997, -0.5905, -0.07292), (0.5852, -0.7569, -0.02123), (0.4396, -0.8511, 0.003605), (0.2446, -0.8672, -0.00626), (0.05442, -0.9261, -0.01363), (-0.1265, -0.8965, -0.02294), (-0.2556, -0.8624, -0.02709), (-0.3664, -0.812, -0.007663), (-0.5009, -0.6962, -0.01003), (-0.6422, -0.5727, -0.0253), (-0.8126, -0.353, -0.04639), (-0.8739, -0.1712, -0.03222), (-0.8522, 0.05163, -0.03523), (-0.8228, 0.2093, -0.01375), (-0.7521, 0.4416, -0.1906), (-0.7181, 0.5134, -0.08017), (-0.6165, 0.6392, -0.007181), (-0.4938, 0.7431, 0.001892), (-0.3339, 0.8355, -0.01788), (-0.1516, 0.8857, 0.04289), (-0.00431, 0.8946, 0.0326), (-0.0284, 0.9651, 0.5057), (0.1576, 0.9577, 0.5056), (0.3485, 0.8915, 0.5022), (0.538, 0.7951, 0.4945), (0.7181, 0.631, 0.4895), (0.8433, 0.4148, 0.4889), (0.9136, 0.3277, 0.4823), (0.9705, 0.1752, 0.4928), (0.9924, -0.005262, 0.4976), (0.9793, -0.1969, 0.4997), (0.9239, -0.3827, 0.5), (0.8187, -0.5553, 0.4974), (0.6579, -0.6882, 0.4945), (0.5124, -0.811, 0.4981), (0.3483, -0.8968, 0.5003), (0.1688, -0.9368, 0.4972), (-0.003772, -0.9794, 0.4984), (-0.195, -0.9726, 0.4989), (-0.3848, -0.9233, 0.4992), (-0.5652, -0.8374, 0.4848), (-0.6853, -0.7028, 0.4833), (-0.8229, -0.5469, 0.5004), (-0.9061, -0.2489, 0.4975), (-0.955, -0.07125, 0.4747), (-0.9601, 0.02437, 0.4946), (-0.889, 0.2236, 0.4999), (-0.8147, 0.3902, 0.4977), (-0.7305, 0.5335, 0.5028), (-0.6301, 0.6576, 0.503), (-0.4933, 0.7737, 0.5019), (-0.3471, 0.8625, 0.5021), (-0.1926, 0.9278, 0.5031), (0.476, 0.8628, -0.5088), (0.6383, 0.7326, -0.5081), (0.8236, 0.609, -0.5074), (0.9206, 0.5044, -0.49), (1.02, 0.2435, -0.4905), (1.033, 0.01009, -0.5001), (1.005, -0.1887, -0.4909), (0.9578, -0.4012, -0.4822), (0.8561, -0.5929, -0.5139), (0.7732, -0.7557, -0.5489), (0.7249, -0.8045, -0.5388), (0.5324, -0.94, -0.4664), (0.3084, -0.9989, -0.4566), (-0.02057, -1.007, -0.4756), (-0.3908, -0.946, -0.4248), (-0.6007, -0.8088, -0.4312), (-0.6612, -0.7379, -0.434), (-0.7755, -0.5936, -0.4117), (-0.869, -0.4868, -0.4674), (-0.9224, -0.3583, -0.4784), (-0.9499, -0.2203, -0.4748), (-0.9701, -0.06784, -0.4971), (-0.898, 0.2183, -0.4616), (-0.7968, 0.3725, -0.3604), (-0.7834, 0.5238, -0.4792), (-0.7266, 0.6417, -0.4922), (-0.652, 0.7167, -0.4604), (-0.5177, 0.8954, -0.4854), (-0.3446, 0.9911, -0.4769), (-0.1403, 1.027, -0.4812), (0.07417, 1.036, -0.4876), (0.2726, 0.9904, -0.502), (0.4952, 1.098, -0.7484), (0.6668, 0.9401, -0.7527), (0.847, 0.8143, -0.7594), (0.9959, 0.5512, -0.7536), (1.139, 0.1135, -0.7373), (1.169, 0.05182, -0.7572), (1.177, -0.07465, -0.7297), (1.125, -0.3269, -0.7212), (0.9017, -0.7494, -0.6688), (0.7991, -0.9008, -0.6865), (0.7827, -0.9284, -0.6921), (0.4743, -1.127, -0.7256), (0.1741, -1.182, -0.6973), (-0.1145, -1.197, -0.6974), (-0.4324, -1.124, -0.6869), (-0.5005, -1.109, -0.6817), (-0.6291, -1.028, -0.6748), (-0.7089, -0.8751, -0.6434), (-0.8211, -0.6633, -0.5858), (-0.9433, -0.5728, -0.6788), (-1.109, -0.2323, -0.7004), (-1.145, -0.0885, -0.7271), (-1.109, 0.1368, -0.7251), (-1.036, 0.4095, -0.7454), (-0.9296, 0.6699, -0.7497), (-0.846, 0.7565, -0.7066), (-0.7326, 0.9456, -0.7054), (-0.5851, 1.049, -0.6686), (-0.333, 1.165, -0.6464), (-0.06931, 1.196, -0.62), (0.08537, 1.223, -0.6595), (0.2777, 1.209, -0.6965), (0.1848, 0.8872, -0.3102), (0.3184, 0.8365, -0.2882), (0.5079, 0.7276, -0.281), (0.6875, 0.5703, -0.2288), (0.7853, 0.5317, -0.3057), (0.9295, 0.3883, -0.2507), (0.983, 0.1384, -0.2586), (0.9855, -0.07957, -0.2616), (0.9548, -0.2964, -0.2682), (0.9093, -0.431, -0.261), (0.7509, -0.5937, -0.3333), (0.7149, -0.7031, -0.2488), (0.5969, -0.7804, -0.2331), (0.4195, -0.8996, -0.2267), (0.1953, -0.897, -0.2421), (-0.1457, -0.8715, -0.3), (-0.3316, -0.8106, -0.2733), (-0.4553, -0.7672, -0.2958), (-0.5588, -0.6883, -0.236), (-0.6983, -0.5698, -0.2252), (-0.8358, -0.379, -0.2289), (-0.8791, -0.2068, -0.229), (-0.8807, -0.06571, -0.2394), (-0.8612, 0.1149, -0.2991), (-0.8082, 0.3118, -0.2913), (-0.7258, 0.4765, -0.2684), (-0.6475, 0.5861, -0.2522), (-0.531, 0.7245, -0.3032), (-0.4309, 0.8063, -0.3178), (-0.2107, 0.8888, -0.2053), (-0.08472, 0.9092, -0.2332), (0.03957, 0.9135, -0.321), (0.2053, 0.8589, 0.2166), (0.2998, 0.8153, 0.1404), (0.3431, 0.7963, 0.1131), (0.7282, 0.6231, 0.2045), (0.8578, 0.5118, 0.2178), (0.923, 0.3364, 0.2118), (0.9932, -0.04844, 0.2243), (0.9699, -0.07508, 0.2248), (0.9917, -0.2456, 0.2452), (0.9453, -0.3714, 0.2439), (0.8124, -0.559, 0.2371), (0.6351, -0.695, 0.2372), (0.4967, -0.8436, 0.2476), (0.3167, -0.9024, 0.2515), (0.1201, -0.8743, 0.2254), (-0.01373, -0.9345, 0.2207), (-0.2307, -0.9484, 0.246), (-0.4146, -0.885, 0.2512), (-0.5064, -0.7842, 0.2676), (-0.6864, -0.6032, 0.2558), (-0.8015, -0.3814, 0.1707), (-0.913, -0.2372, 0.1752), (-0.9383, -0.03511, 0.2757), (-0.8163, 0.3136, 0.3115), (-0.8103, 0.3349, 0.2749), (-0.7634, 0.4299, 0.2596), (-0.6801, 0.5623, 0.2589), (-0.5743, 0.6767, 0.2586), (-0.4529, 0.7697, 0.2538), (-0.3114, 0.8465, 0.2531), (-0.1647, 0.8927, 0.2488), (-0.01027, 0.9032, 0.2422), (-0.008218, 1.008, 0.7494), (0.1887, 0.9912, 0.7488), (0.3789, 0.9272, 0.7491), (0.5483, 0.8179, 0.7486), (0.7019, 0.6923, 0.744), (0.8231, 0.5429, 0.7262), (0.9099, 0.3696, 0.7218), (0.9797, 0.1947, 0.7494), (1.0, -4.377e-08, 0.75), (0.9808, -0.1951, 0.75), (0.9239, -0.3827, 0.75), (0.8315, -0.5556, 0.75), (0.7036, -0.705, 0.7499), (0.5411, -0.8173, 0.7499), (0.3698, -0.9061, 0.7501), (0.1914, -0.9735, 0.75), (-8.754e-08, -1.0, 0.75), (-0.1951, -0.9808, 0.75), (-0.3827, -0.9239, 0.75), (-0.5556, -0.8315, 0.75), (-0.7071, -0.7071, 0.75), (-0.8315, -0.5556, 0.75), (-0.9234, -0.3798, 0.75), (-0.9809, -0.1939, 0.7498), (-1.009, 0.003331, 0.7453), (-0.9638, 0.2015, 0.7453), (-0.8925, 0.383, 0.7497), (-0.815, 0.5503, 0.7507), (-0.6937, 0.6998, 0.7507), (-0.5285, 0.8107, 0.7501), (-0.3639, 0.9029, 0.7498), (-0.1945, 0.9742, 0.7498)], [], [(256, 1, 3, 257), (257, 3, 5, 258), (258, 5, 7, 259), (259, 7, 9, 260), (260, 9, 11, 261), (261, 11, 13, 262), (262, 13, 15, 263), (263, 15, 17, 264), (264, 17, 19, 265), (265, 19, 21, 266), (266, 21, 23, 267), (267, 23, 25, 268), (268, 25, 27, 269), (269, 27, 29, 270), (270, 29, 31, 271), (271, 31, 33, 272), (272, 33, 35, 273), (273, 35, 37, 274), (274, 37, 39, 275), (275, 39, 41, 276), (276, 41, 43, 277), (277, 43, 45, 278), (278, 45, 47, 279), (279, 47, 49, 280), (280, 49, 51, 281), (281, 51, 53, 282), (282, 53, 55, 283), (283, 55, 57, 284), (284, 57, 59, 285), (285, 59, 61, 286), (3, 1, 63, 61, 59, 57, 55, 53, 51, 49, 47, 45, 43, 41, 39, 37, 35, 33, 31, 29, 27, 25, 23, 21, 19, 17, 15, 13, 11, 9, 7, 5), (286, 61, 63, 287), (287, 63, 1, 256), (0, 2, 4, 6, 8, 10, 12, 14, 16, 18, 20, 22, 24, 26, 28, 30, 32, 34, 36, 38, 40, 42, 44, 46, 48, 50, 52, 54, 56, 58, 60, 62), (223, 95, 64, 192), (222, 94, 95, 223), (221, 93, 94, 222), (220, 92, 93, 221), (219, 91, 92, 220), (218, 90, 91, 219), (217, 89, 90, 218), (216, 88, 89, 217), (215, 87, 88, 216), (214, 86, 87, 215), (213, 85, 86, 214), (212, 84, 85, 213), (211, 83, 84, 212), (210, 82, 83, 211), (209, 81, 82, 210), (208, 80, 81, 209), (207, 79, 80, 208), (206, 78, 79, 207), (205, 77, 78, 206), (204, 76, 77, 205), (203, 75, 76, 204), (202, 74, 75, 203), (201, 73, 74, 202), (200, 72, 73, 201), (199, 71, 72, 200), (198, 70, 71, 199), (197, 69, 70, 198), (196, 68, 69, 197), (195, 67, 68, 196), (194, 66, 67, 195), (193, 65, 66, 194), (192, 64, 65, 193), (254, 127, 96, 255), (253, 126, 127, 254), (252, 125, 126, 253), (251, 124, 125, 252), (250, 123, 124, 251), (249, 122, 123, 250), (248, 121, 122, 249), (247, 120, 121, 248), (246, 119, 120, 247), (245, 118, 119, 246), (244, 117, 118, 245), (243, 116, 117, 244), (242, 115, 116, 243), (241, 114, 115, 242), (240, 113, 114, 241), (239, 112, 113, 240), (238, 111, 112, 239), (237, 110, 111, 238), (236, 109, 110, 237), (235, 108, 109, 236), (234, 107, 108, 235), (233, 106, 107, 234), (232, 105, 106, 233), (231, 104, 105, 232), (230, 103, 104, 231), (229, 102, 103, 230), (228, 101, 102, 229), (227, 100, 101, 228), (226, 99, 100, 227), (225, 98, 99, 226), (224, 97, 98, 225), (255, 96, 97, 224), (191, 159, 128, 160), (160, 128, 129, 161), (161, 129, 130, 162), (162, 130, 131, 163), (163, 131, 132, 164), (164, 132, 133, 165), (165, 133, 134, 166), (166, 134, 135, 167), (167, 135, 136, 168), (168, 136, 137, 169), (169, 137, 138, 170), (170, 138, 139, 171), (171, 139, 140, 172), (172, 140, 141, 173), (173, 141, 142, 174), (174, 142, 143, 175), (175, 143, 144, 176), (176, 144, 145, 177), (177, 145, 146, 178), (178, 146, 147, 179), (179, 147, 148, 180), (180, 148, 149, 181), (181, 149, 150, 182), (182, 150, 151, 183), (183, 151, 152, 184), (184, 152, 153, 185), (185, 153, 154, 186), (186, 154, 155, 187), (187, 155, 156, 188), (188, 156, 157, 189), (189, 157, 158, 190), (190, 158, 159, 191), (62, 190, 191, 0), (60, 189, 190, 62), (58, 188, 189, 60), (56, 187, 188, 58), (54, 186, 187, 56), (52, 185, 186, 54), (50, 184, 185, 52), (48, 183, 184, 50), (46, 182, 183, 48), (44, 181, 182, 46), (42, 180, 181, 44), (40, 179, 180, 42), (38, 178, 179, 40), (36, 177, 178, 38), (34, 176, 177, 36), (32, 175, 176, 34), (30, 174, 175, 32), (28, 173, 174, 30), (26, 172, 173, 28), (24, 171, 172, 26), (22, 170, 171, 24), (20, 169, 170, 22), (18, 168, 169, 20), (16, 167, 168, 18), (14, 166, 167, 16), (12, 165, 166, 14), (10, 164, 165, 12), (8, 163, 164, 10), (6, 162, 163, 8), (4, 161, 162, 6), (2, 160, 161, 4), (0, 191, 160, 2), (159, 192, 193, 128), (128, 193, 194, 129), (129, 194, 195, 130), (130, 195, 196, 131), (131, 196, 197, 132), (132, 197, 198, 133), (133, 198, 199, 134), (134, 199, 200, 135), (135, 200, 201, 136), (136, 201, 202, 137), (137, 202, 203, 138), (138, 203, 204, 139), (139, 204, 205, 140), (140, 205, 206, 141), (141, 206, 207, 142), (142, 207, 208, 143), (143, 208, 209, 144), (144, 209, 210, 145), (145, 210, 211, 146), (146, 211, 212, 147), (147, 212, 213, 148), (148, 213, 214, 149), (149, 214, 215, 150), (150, 215, 216, 151), (151, 216, 217, 152), (152, 217, 218, 153), (153, 218, 219, 154), (154, 219, 220, 155), (155, 220, 221, 156), (156, 221, 222, 157), (157, 222, 223, 158), (158, 223, 192, 159), (64, 255, 224, 65), (65, 224, 225, 66), (66, 225, 226, 67), (67, 226, 227, 68), (68, 227, 228, 69), (69, 228, 229, 70), (70, 229, 230, 71), (71, 230, 231, 72), (72, 231, 232, 73), (73, 232, 233, 74), (74, 233, 234, 75), (75, 234, 235, 76), (76, 235, 236, 77), (77, 236, 237, 78), (78, 237, 238, 79), (79, 238, 239, 80), (80, 239, 240, 81), (81, 240, 241, 82), (82, 241, 242, 83), (83, 242, 243, 84), (84, 243, 244, 85), (85, 244, 245, 86), (86, 245, 246, 87), (87, 246, 247, 88), (88, 247, 248, 89), (89, 248, 249, 90), (90, 249, 250, 91), (91, 250, 251, 92), (92, 251, 252, 93), (93, 252, 253, 94), (94, 253, 254, 95), (95, 254, 255, 64), (127, 287, 256, 96), (126, 286, 287, 127), (125, 285, 286, 126), (124, 284, 285, 125), (123, 283, 284, 124), (122, 282, 283, 123), (121, 281, 282, 122), (120, 280, 281, 121), (119, 279, 280, 120), (118, 278, 279, 119), (117, 277, 278, 118), (116, 276, 277, 117), (115, 275, 276, 116), (114, 274, 275, 115), (113, 273, 274, 114), (112, 272, 273, 113), (111, 271, 272, 112), (110, 270, 271, 111), (109, 269, 270, 110), (108, 268, 269, 109), (107, 267, 268, 108), (106, 266, 267, 107), (105, 265, 266, 106), (104, 264, 265, 105), (103, 263, 264, 104), (102, 262, 263, 103), (101, 261, 262, 102), (100, 260, 261, 101), (99, 259, 260, 100), (98, 258, 259, 99), (97, 257, 258, 98), (96, 256, 257, 97)])
_uv = me_cylinder_005.uv_layers.new(name='UVMap')
_uv.uv.foreach_set('vector', [1.0, 0.9375, 1.0, 1.0, 0.9688, 1.0, 0.9688, 0.9375, 0.9688, 0.9375, 0.9688, 1.0, 0.9375, 1.0, 0.9375, 0.9375, 0.9375, 0.9375, 0.9375, 1.0, 0.9062, 1.0, 0.9062, 0.9375, 0.9062, 0.9375, 0.9062, 1.0, 0.875, 1.0, 0.875, 0.9375, 0.875, 0.9375, 0.875, 1.0, 0.8438, 1.0, 0.8438, 0.9375, 0.8438, 0.9375, 0.8438, 1.0, 0.8125, 1.0, 0.8125, 0.9375, 0.8125, 0.9375, 0.8125, 1.0, 0.7812, 1.0, 0.7812, 0.9375, 0.7812, 0.9375, 0.7812, 1.0, 0.75, 1.0, 0.75, 0.9375, 0.75, 0.9375, 0.75, 1.0, 0.7188, 1.0, 0.7188, 0.9375, 0.7188, 0.9375, 0.7188, 1.0, 0.6875, 1.0, 0.6875, 0.9375, 0.6875, 0.9375, 0.6875, 1.0, 0.6562, 1.0, 0.6562, 0.9375, 0.6562, 0.9375, 0.6562, 1.0, 0.625, 1.0, 0.625, 0.9375, 0.625, 0.9375, 0.625, 1.0, 0.5938, 1.0, 0.5938, 0.9375, 0.5938, 0.9375, 0.5938, 1.0, 0.5625, 1.0, 0.5625, 0.9375, 0.5625, 0.9375, 0.5625, 1.0, 0.5312, 1.0, 0.5312, 0.9375, 0.5312, 0.9375, 0.5312, 1.0, 0.5, 1.0, 0.5, 0.9375, 0.5, 0.9375, 0.5, 1.0, 0.4688, 1.0, 0.4688, 0.9375, 0.4688, 0.9375, 0.4688, 1.0, 0.4375, 1.0, 0.4375, 0.9375, 0.4375, 0.9375, 0.4375, 1.0, 0.4062, 1.0, 0.4062, 0.9375, 0.4062, 0.9375, 0.4062, 1.0, 0.375, 1.0, 0.375, 0.9375, 0.375, 0.9375, 0.375, 1.0, 0.3438, 1.0, 0.3438, 0.9375, 0.3438, 0.9375, 0.3438, 1.0, 0.3125, 1.0, 0.3125, 0.9375, 0.3125, 0.9375, 0.3125, 1.0, 0.2812, 1.0, 0.2812, 0.9375, 0.2812, 0.9375, 0.2812, 1.0, 0.25, 1.0, 0.25, 0.9375, 0.25, 0.9375, 0.25, 1.0, 0.2188, 1.0, 0.2188, 0.9375, 0.2188, 0.9375, 0.2188, 1.0, 0.1875, 1.0, 0.1875, 0.9375, 0.1875, 0.9375, 0.1875, 1.0, 0.1562, 1.0, 0.1562, 0.9375, 0.1562, 0.9375, 0.1562, 1.0, 0.125, 1.0, 0.125, 0.9375, 0.125, 0.9375, 0.125, 1.0, 0.09375, 1.0, 0.09375, 0.9375, 0.09375, 0.9375, 0.09375, 1.0, 0.0625, 1.0, 0.0625, 0.9375, 0.2968, 0.4854, 0.25, 0.49, 0.2032, 0.4854, 0.1582, 0.4717, 0.1167, 0.4496, 0.08029, 0.4197, 0.05045, 0.3833, 0.02827, 0.3418, 0.01461, 0.2968, 0.01, 0.25, 0.01461, 0.2032, 0.02827, 0.1582, 0.05045, 0.1167, 0.08029, 0.08029, 0.1167, 0.05045, 0.1582, 0.02827, 0.2032, 0.01461, 0.25, 0.01, 0.2968, 0.01461, 0.3418, 0.02827, 0.3833, 0.05045, 0.4197, 0.08029, 0.4496, 0.1167, 0.4717, 0.1582, 0.4854, 0.2032, 0.49, 0.25, 0.4854, 0.2968, 0.4717, 0.3418, 0.4496, 0.3833, 0.4197, 0.4197, 0.3833, 0.4496, 0.3418, 0.4717, 0.0625, 0.9375, 0.0625, 1.0, 0.03125, 1.0, 0.03125, 0.9375, 0.03125, 0.9375, 0.03125, 1.0, 0.0, 1.0, 0.0, 0.9375, 0.75, 0.49, 0.7968, 0.4854, 0.8418, 0.4717, 0.8833, 0.4496, 0.9197, 0.4197, 0.9496, 0.3833, 0.9717, 0.3418, 0.9854, 0.2968, 0.99, 0.25, 0.9854, 0.2032, 0.9717, 0.1582, 0.9496, 0.1167, 0.9197, 0.08029, 0.8833, 0.05045, 0.8418, 0.02827, 0.7968, 0.01461, 0.75, 0.01, 0.7032, 0.01461, 0.6582, 0.02827, 0.6167, 0.05045, 0.5803, 0.08029, 0.5504, 0.1167, 0.5283, 0.1582, 0.5146, 0.2032, 0.51, 0.25, 0.5146, 0.2968, 0.5283, 0.3418, 0.5504, 0.3833, 0.5803, 0.4197, 0.6167, 0.4496, 0.6582, 0.4717, 0.7032, 0.4854, 0.03125, 0.6875, 0.03125, 0.75, 0.0, 0.75, 0.0, 0.6875, 0.0625, 0.6875, 0.0625, 0.75, 0.03125, 0.75, 0.03125, 0.6875, 0.09375, 0.6875, 0.09375, 0.75, 0.0625, 0.75, 0.0625, 0.6875, 0.125, 0.6875, 0.125, 0.75, 0.09375, 0.75, 0.09375, 0.6875, 0.1562, 0.6875, 0.1562, 0.75, 0.125, 0.75, 0.125, 0.6875, 0.1875, 0.6875, 0.1875, 0.75, 0.1562, 0.75, 0.1562, 0.6875, 0.2188, 0.6875, 0.2188, 0.75, 0.1875, 0.75, 0.1875, 0.6875, 0.25, 0.6875, 0.25, 0.75, 0.2188, 0.75, 0.2188, 0.6875, 0.2812, 0.6875, 0.2812, 0.75, 0.25, 0.75, 0.25, 0.6875, 0.3125, 0.6875, 0.3125, 0.75, 0.2812, 0.75, 0.2812, 0.6875, 0.3438, 0.6875, 0.3438, 0.75, 0.3125, 0.75, 0.3125, 0.6875, 0.375, 0.6875, 0.375, 0.75, 0.3438, 0.75, 0.3438, 0.6875, 0.4062, 0.6875, 0.4062, 0.75, 0.375, 0.75, 0.375, 0.6875, 0.4375, 0.6875, 0.4375, 0.75, 0.4062, 0.75, 0.4062, 0.6875, 0.4688, 0.6875, 0.4688, 0.75, 0.4375, 0.75, 0.4375, 0.6875, 0.5, 0.6875, 0.5, 0.75, 0.4688, 0.75, 0.4688, 0.6875, 0.5312, 0.6875, 0.5312, 0.75, 0.5, 0.75, 0.5, 0.6875, 0.5625, 0.6875, 0.5625, 0.75, 0.5312, 0.75, 0.5312, 0.6875, 0.5938, 0.6875, 0.5938, 0.75, 0.5625, 0.75, 0.5625, 0.6875, 0.625, 0.6875, 0.625, 0.75, 0.5938, 0.75, 0.5938, 0.6875, 0.6562, 0.6875, 0.6562, 0.75, 0.625, 0.75, 0.625, 0.6875, 0.6875, 0.6875, 0.6875, 0.75, 0.6562, 0.75, 0.6562, 0.6875, 0.7188, 0.6875, 0.7188, 0.75, 0.6875, 0.75, 0.6875, 0.6875, 0.75, 0.6875, 0.75, 0.75, 0.7188, 0.75, 0.7188, 0.6875, 0.7812, 0.6875, 0.7812, 0.75, 0.75, 0.75, 0.75, 0.6875, 0.8125, 0.6875, 0.8125, 0.75, 0.7812, 0.75, 0.7812, 0.6875, 0.8438, 0.6875, 0.8438, 0.75, 0.8125, 0.75, 0.8125, 0.6875, 0.875, 0.6875, 0.875, 0.75, 0.8438, 0.75, 0.8438, 0.6875, 0.9062, 0.6875, 0.9062, 0.75, 0.875, 0.75, 0.875, 0.6875, 0.9375, 0.6875, 0.9375, 0.75, 0.9062, 0.75, 0.9062, 0.6875, 0.9688, 0.6875, 0.9688, 0.75, 0.9375, 0.75, 0.9375, 0.6875, 1.0, 0.6875, 1.0, 0.75, 0.9688, 0.75, 0.9688, 0.6875, 0.03125, 0.8125, 0.03125, 0.875, 0.0, 0.875, 0.0, 0.8125, 0.0625, 0.8125, 0.0625, 0.875, 0.03125, 0.875, 0.03125, 0.8125, 0.09375, 0.8125, 0.09375, 0.875, 0.0625, 0.875, 0.0625, 0.8125, 0.125, 0.8125, 0.125, 0.875, 0.09375, 0.875, 0.09375, 0.8125, 0.1562, 0.8125, 0.1562, 0.875, 0.125, 0.875, 0.125, 0.8125, 0.1875, 0.8125, 0.1875, 0.875, 0.1562, 0.875, 0.1562, 0.8125, 0.2188, 0.8125, 0.2188, 0.875, 0.1875, 0.875, 0.1875, 0.8125, 0.25, 0.8125, 0.25, 0.875, 0.2188, 0.875, 0.2188, 0.8125, 0.2812, 0.8125, 0.2812, 0.875, 0.25, 0.875, 0.25, 0.8125, 0.3125, 0.8125, 0.3125, 0.875, 0.2812, 0.875, 0.2812, 0.8125, 0.3438, 0.8125, 0.3438, 0.875, 0.3125, 0.875, 0.3125, 0.8125, 0.375, 0.8125, 0.375, 0.875, 0.3438, 0.875, 0.3438, 0.8125, 0.4062, 0.8125, 0.4062, 0.875, 0.375, 0.875, 0.375, 0.8125, 0.4375, 0.8125, 0.4375, 0.875, 0.4062, 0.875, 0.4062, 0.8125, 0.4688, 0.8125, 0.4688, 0.875, 0.4375, 0.875, 0.4375, 0.8125, 0.5, 0.8125, 0.5, 0.875, 0.4688, 0.875, 0.4688, 0.8125, 0.5312, 0.8125, 0.5312, 0.875, 0.5, 0.875, 0.5, 0.8125, 0.5625, 0.8125, 0.5625, 0.875, 0.5312, 0.875, 0.5312, 0.8125, 0.5938, 0.8125, 0.5938, 0.875, 0.5625, 0.875, 0.5625, 0.8125, 0.625, 0.8125, 0.625, 0.875, 0.5938, 0.875, 0.5938, 0.8125, 0.6562, 0.8125, 0.6562, 0.875, 0.625, 0.875, 0.625, 0.8125, 0.6875, 0.8125, 0.6875, 0.875, 0.6562, 0.875, 0.6562, 0.8125, 0.7188, 0.8125, 0.7188, 0.875, 0.6875, 0.875, 0.6875, 0.8125, 0.75, 0.8125, 0.75, 0.875, 0.7188, 0.875, 0.7188, 0.8125, 0.7812, 0.8125, 0.7812, 0.875, 0.75, 0.875, 0.75, 0.8125, 0.8125, 0.8125, 0.8125, 0.875, 0.7812, 0.875, 0.7812, 0.8125, 0.8438, 0.8125, 0.8438, 0.875, 0.8125, 0.875, 0.8125, 0.8125, 0.875, 0.8125, 0.875, 0.875, 0.8438, 0.875, 0.8438, 0.8125, 0.9062, 0.8125, 0.9062, 0.875, 0.875, 0.875, 0.875, 0.8125, 0.9375, 0.8125, 0.9375, 0.875, 0.9062, 0.875, 0.9062, 0.8125, 0.9688, 0.8125, 0.9688, 0.875, 0.9375, 0.875, 0.9375, 0.8125, 1.0, 0.8125, 1.0, 0.875, 0.9688, 0.875, 0.9688, 0.8125, 1.0, 0.5625, 1.0, 0.625, 0.9688, 0.625, 0.9688, 0.5625, 0.9688, 0.5625, 0.9688, 0.625, 0.9375, 0.625, 0.9375, 0.5625, 0.9375, 0.5625, 0.9375, 0.625, 0.9062, 0.625, 0.9062, 0.5625, 0.9062, 0.5625, 0.9062, 0.625, 0.875, 0.625, 0.875, 0.5625, 0.875, 0.5625, 0.875, 0.625, 0.8438, 0.625, 0.8438, 0.5625, 0.8438, 0.5625, 0.8438, 0.625, 0.8125, 0.625, 0.8125, 0.5625, 0.8125, 0.5625, 0.8125, 0.625, 0.7812, 0.625, 0.7812, 0.5625, 0.7812, 0.5625, 0.7812, 0.625, 0.75, 0.625, 0.75, 0.5625, 0.75, 0.5625, 0.75, 0.625, 0.7188, 0.625, 0.7188, 0.5625, 0.7188, 0.5625, 0.7188, 0.625, 0.6875, 0.625, 0.6875, 0.5625, 0.6875, 0.5625, 0.6875, 0.625, 0.6562, 0.625, 0.6562, 0.5625, 0.6562, 0.5625, 0.6562, 0.625, 0.625, 0.625, 0.625, 0.5625, 0.625, 0.5625, 0.625, 0.625, 0.5938, 0.625, 0.5938, 0.5625, 0.5938, 0.5625, 0.5938, 0.625, 0.5625, 0.625, 0.5625, 0.5625, 0.5625, 0.5625, 0.5625, 0.625, 0.5312, 0.625, 0.5312, 0.5625, 0.5312, 0.5625, 0.5312, 0.625, 0.5, 0.625, 0.5, 0.5625, 0.5, 0.5625, 0.5, 0.625, 0.4688, 0.625, 0.4688, 0.5625, 0.4688, 0.5625, 0.4688, 0.625, 0.4375, 0.625, 0.4375, 0.5625, 0.4375, 0.5625, 0.4375, 0.625, 0.4062, 0.625, 0.4062, 0.5625, 0.4062, 0.5625, 0.4062, 0.625, 0.375, 0.625, 0.375, 0.5625, 0.375, 0.5625, 0.375, 0.625, 0.3438, 0.625, 0.3438, 0.5625, 0.3438, 0.5625, 0.3438, 0.625, 0.3125, 0.625, 0.3125, 0.5625, 0.3125, 0.5625, 0.3125, 0.625, 0.2812, 0.625, 0.2812, 0.5625, 0.2812, 0.5625, 0.2812, 0.625, 0.25, 0.625, 0.25, 0.5625, 0.25, 0.5625, 0.25, 0.625, 0.2188, 0.625, 0.2188, 0.5625, 0.2188, 0.5625, 0.2188, 0.625, 0.1875, 0.625, 0.1875, 0.5625, 0.1875, 0.5625, 0.1875, 0.625, 0.1562, 0.625, 0.1562, 0.5625, 0.1562, 0.5625, 0.1562, 0.625, 0.125, 0.625, 0.125, 0.5625, 0.125, 0.5625, 0.125, 0.625, 0.09375, 0.625, 0.09375, 0.5625, 0.09375, 0.5625, 0.09375, 0.625, 0.0625, 0.625, 0.0625, 0.5625, 0.0625, 0.5625, 0.0625, 0.625, 0.03125, 0.625, 0.03125, 0.5625, 0.03125, 0.5625, 0.03125, 0.625, 0.0, 0.625, 0.0, 0.5625, 0.03125, 0.5, 0.03125, 0.5625, 0.0, 0.5625, 0.0, 0.5, 0.0625, 0.5, 0.0625, 0.5625, 0.03125, 0.5625, 0.03125, 0.5, 0.09375, 0.5, 0.09375, 0.5625, 0.0625, 0.5625, 0.0625, 0.5, 0.125, 0.5, 0.125, 0.5625, 0.09375, 0.5625, 0.09375, 0.5, 0.1562, 0.5, 0.1562, 0.5625, 0.125, 0.5625, 0.125, 0.5, 0.1875, 0.5, 0.1875, 0.5625, 0.1562, 0.5625, 0.1562, 0.5, 0.2188, 0.5, 0.2188, 0.5625, 0.1875, 0.5625, 0.1875, 0.5, 0.25, 0.5, 0.25, 0.5625, 0.2188, 0.5625, 0.2188, 0.5, 0.2812, 0.5, 0.2812, 0.5625, 0.25, 0.5625, 0.25, 0.5, 0.3125, 0.5, 0.3125, 0.5625, 0.2812, 0.5625, 0.2812, 0.5, 0.3438, 0.5, 0.3438, 0.5625, 0.3125, 0.5625, 0.3125, 0.5, 0.375, 0.5, 0.375, 0.5625, 0.3438, 0.5625, 0.3438, 0.5, 0.4062, 0.5, 0.4062, 0.5625, 0.375, 0.5625, 0.375, 0.5, 0.4375, 0.5, 0.4375, 0.5625, 0.4062, 0.5625, 0.4062, 0.5, 0.4688, 0.5, 0.4688, 0.5625, 0.4375, 0.5625, 0.4375, 0.5, 0.5, 0.5, 0.5, 0.5625, 0.4688, 0.5625, 0.4688, 0.5, 0.5312, 0.5, 0.5312, 0.5625, 0.5, 0.5625, 0.5, 0.5, 0.5625, 0.5, 0.5625, 0.5625, 0.5312, 0.5625, 0.5312, 0.5, 0.5938, 0.5, 0.5938, 0.5625, 0.5625, 0.5625, 0.5625, 0.5, 0.625, 0.5, 0.625, 0.5625, 0.5938, 0.5625, 0.5938, 0.5, 0.6562, 0.5, 0.6562, 0.5625, 0.625, 0.5625, 0.625, 0.5, 0.6875, 0.5, 0.6875, 0.5625, 0.6562, 0.5625, 0.6562, 0.5, 0.7188, 0.5, 0.7188, 0.5625, 0.6875, 0.5625, 0.6875, 0.5, 0.75, 0.5, 0.75, 0.5625, 0.7188, 0.5625, 0.7188, 0.5, 0.7812, 0.5, 0.7812, 0.5625, 0.75, 0.5625, 0.75, 0.5, 0.8125, 0.5, 0.8125, 0.5625, 0.7812, 0.5625, 0.7812, 0.5, 0.8438, 0.5, 0.8438, 0.5625, 0.8125, 0.5625, 0.8125, 0.5, 0.875, 0.5, 0.875, 0.5625, 0.8438, 0.5625, 0.8438, 0.5, 0.9062, 0.5, 0.9062, 0.5625, 0.875, 0.5625, 0.875, 0.5, 0.9375, 0.5, 0.9375, 0.5625, 0.9062, 0.5625, 0.9062, 0.5, 0.9688, 0.5, 0.9688, 0.5625, 0.9375, 0.5625, 0.9375, 0.5, 1.0, 0.5, 1.0, 0.5625, 0.9688, 0.5625, 0.9688, 0.5, 1.0, 0.625, 1.0, 0.6875, 0.9688, 0.6875, 0.9688, 0.625, 0.9688, 0.625, 0.9688, 0.6875, 0.9375, 0.6875, 0.9375, 0.625, 0.9375, 0.625, 0.9375, 0.6875, 0.9062, 0.6875, 0.9062, 0.625, 0.9062, 0.625, 0.9062, 0.6875, 0.875, 0.6875, 0.875, 0.625, 0.875, 0.625, 0.875, 0.6875, 0.8438, 0.6875, 0.8438, 0.625, 0.8438, 0.625, 0.8438, 0.6875, 0.8125, 0.6875, 0.8125, 0.625, 0.8125, 0.625, 0.8125, 0.6875, 0.7812, 0.6875, 0.7812, 0.625, 0.7812, 0.625, 0.7812, 0.6875, 0.75, 0.6875, 0.75, 0.625, 0.75, 0.625, 0.75, 0.6875, 0.7188, 0.6875, 0.7188, 0.625, 0.7188, 0.625, 0.7188, 0.6875, 0.6875, 0.6875, 0.6875, 0.625, 0.6875, 0.625, 0.6875, 0.6875, 0.6562, 0.6875, 0.6562, 0.625, 0.6562, 0.625, 0.6562, 0.6875, 0.625, 0.6875, 0.625, 0.625, 0.625, 0.625, 0.625, 0.6875, 0.5938, 0.6875, 0.5938, 0.625, 0.5938, 0.625, 0.5938, 0.6875, 0.5625, 0.6875, 0.5625, 0.625, 0.5625, 0.625, 0.5625, 0.6875, 0.5312, 0.6875, 0.5312, 0.625, 0.5312, 0.625, 0.5312, 0.6875, 0.5, 0.6875, 0.5, 0.625, 0.5, 0.625, 0.5, 0.6875, 0.4688, 0.6875, 0.4688, 0.625, 0.4688, 0.625, 0.4688, 0.6875, 0.4375, 0.6875, 0.4375, 0.625, 0.4375, 0.625, 0.4375, 0.6875, 0.4062, 0.6875, 0.4062, 0.625, 0.4062, 0.625, 0.4062, 0.6875, 0.375, 0.6875, 0.375, 0.625, 0.375, 0.625, 0.375, 0.6875, 0.3438, 0.6875, 0.3438, 0.625, 0.3438, 0.625, 0.3438, 0.6875, 0.3125, 0.6875, 0.3125, 0.625, 0.3125, 0.625, 0.3125, 0.6875, 0.2812, 0.6875, 0.2812, 0.625, 0.2812, 0.625, 0.2812, 0.6875, 0.25, 0.6875, 0.25, 0.625, 0.25, 0.625, 0.25, 0.6875, 0.2188, 0.6875, 0.2188, 0.625, 0.2188, 0.625, 0.2188, 0.6875, 0.1875, 0.6875, 0.1875, 0.625, 0.1875, 0.625, 0.1875, 0.6875, 0.1562, 0.6875, 0.1562, 0.625, 0.1562, 0.625, 0.1562, 0.6875, 0.125, 0.6875, 0.125, 0.625, 0.125, 0.625, 0.125, 0.6875, 0.09375, 0.6875, 0.09375, 0.625, 0.09375, 0.625, 0.09375, 0.6875, 0.0625, 0.6875, 0.0625, 0.625, 0.0625, 0.625, 0.0625, 0.6875, 0.03125, 0.6875, 0.03125, 0.625, 0.03125, 0.625, 0.03125, 0.6875, 0.0, 0.6875, 0.0, 0.625, 1.0, 0.75, 1.0, 0.8125, 0.9688, 0.8125, 0.9688, 0.75, 0.9688, 0.75, 0.9688, 0.8125, 0.9375, 0.8125, 0.9375, 0.75, 0.9375, 0.75, 0.9375, 0.8125, 0.9062, 0.8125, 0.9062, 0.75, 0.9062, 0.75, 0.9062, 0.8125, 0.875, 0.8125, 0.875, 0.75, 0.875, 0.75, 0.875, 0.8125, 0.8438, 0.8125, 0.8438, 0.75, 0.8438, 0.75, 0.8438, 0.8125, 0.8125, 0.8125, 0.8125, 0.75, 0.8125, 0.75, 0.8125, 0.8125, 0.7812, 0.8125, 0.7812, 0.75, 0.7812, 0.75, 0.7812, 0.8125, 0.75, 0.8125, 0.75, 0.75, 0.75, 0.75, 0.75, 0.8125, 0.7188, 0.8125, 0.7188, 0.75, 0.7188, 0.75, 0.7188, 0.8125, 0.6875, 0.8125, 0.6875, 0.75, 0.6875, 0.75, 0.6875, 0.8125, 0.6562, 0.8125, 0.6562, 0.75, 0.6562, 0.75, 0.6562, 0.8125, 0.625, 0.8125, 0.625, 0.75, 0.625, 0.75, 0.625, 0.8125, 0.5938, 0.8125, 0.5938, 0.75, 0.5938, 0.75, 0.5938, 0.8125, 0.5625, 0.8125, 0.5625, 0.75, 0.5625, 0.75, 0.5625, 0.8125, 0.5312, 0.8125, 0.5312, 0.75, 0.5312, 0.75, 0.5312, 0.8125, 0.5, 0.8125, 0.5, 0.75, 0.5, 0.75, 0.5, 0.8125, 0.4688, 0.8125, 0.4688, 0.75, 0.4688, 0.75, 0.4688, 0.8125, 0.4375, 0.8125, 0.4375, 0.75, 0.4375, 0.75, 0.4375, 0.8125, 0.4062, 0.8125, 0.4062, 0.75, 0.4062, 0.75, 0.4062, 0.8125, 0.375, 0.8125, 0.375, 0.75, 0.375, 0.75, 0.375, 0.8125, 0.3438, 0.8125, 0.3438, 0.75, 0.3438, 0.75, 0.3438, 0.8125, 0.3125, 0.8125, 0.3125, 0.75, 0.3125, 0.75, 0.3125, 0.8125, 0.2812, 0.8125, 0.2812, 0.75, 0.2812, 0.75, 0.2812, 0.8125, 0.25, 0.8125, 0.25, 0.75, 0.25, 0.75, 0.25, 0.8125, 0.2188, 0.8125, 0.2188, 0.75, 0.2188, 0.75, 0.2188, 0.8125, 0.1875, 0.8125, 0.1875, 0.75, 0.1875, 0.75, 0.1875, 0.8125, 0.1562, 0.8125, 0.1562, 0.75, 0.1562, 0.75, 0.1562, 0.8125, 0.125, 0.8125, 0.125, 0.75, 0.125, 0.75, 0.125, 0.8125, 0.09375, 0.8125, 0.09375, 0.75, 0.09375, 0.75, 0.09375, 0.8125, 0.0625, 0.8125, 0.0625, 0.75, 0.0625, 0.75, 0.0625, 0.8125, 0.03125, 0.8125, 0.03125, 0.75, 0.03125, 0.75, 0.03125, 0.8125, 0.0, 0.8125, 0.0, 0.75, 0.03125, 0.875, 0.03125, 0.9375, 0.0, 0.9375, 0.0, 0.875, 0.0625, 0.875, 0.0625, 0.9375, 0.03125, 0.9375, 0.03125, 0.875, 0.09375, 0.875, 0.09375, 0.9375, 0.0625, 0.9375, 0.0625, 0.875, 0.125, 0.875, 0.125, 0.9375, 0.09375, 0.9375, 0.09375, 0.875, 0.1562, 0.875, 0.1562, 0.9375, 0.125, 0.9375, 0.125, 0.875, 0.1875, 0.875, 0.1875, 0.9375, 0.1562, 0.9375, 0.1562, 0.875, 0.2188, 0.875, 0.2188, 0.9375, 0.1875, 0.9375, 0.1875, 0.875, 0.25, 0.875, 0.25, 0.9375, 0.2188, 0.9375, 0.2188, 0.875, 0.2812, 0.875, 0.2812, 0.9375, 0.25, 0.9375, 0.25, 0.875, 0.3125, 0.875, 0.3125, 0.9375, 0.2812, 0.9375, 0.2812, 0.875, 0.3438, 0.875, 0.3438, 0.9375, 0.3125, 0.9375, 0.3125, 0.875, 0.375, 0.875, 0.375, 0.9375, 0.3438, 0.9375, 0.3438, 0.875, 0.4062, 0.875, 0.4062, 0.9375, 0.375, 0.9375, 0.375, 0.875, 0.4375, 0.875, 0.4375, 0.9375, 0.4062, 0.9375, 0.4062, 0.875, 0.4688, 0.875, 0.4688, 0.9375, 0.4375, 0.9375, 0.4375, 0.875, 0.5, 0.875, 0.5, 0.9375, 0.4688, 0.9375, 0.4688, 0.875, 0.5312, 0.875, 0.5312, 0.9375, 0.5, 0.9375, 0.5, 0.875, 0.5625, 0.875, 0.5625, 0.9375, 0.5312, 0.9375, 0.5312, 0.875, 0.5938, 0.875, 0.5938, 0.9375, 0.5625, 0.9375, 0.5625, 0.875, 0.625, 0.875, 0.625, 0.9375, 0.5938, 0.9375, 0.5938, 0.875, 0.6562, 0.875, 0.6562, 0.9375, 0.625, 0.9375, 0.625, 0.875, 0.6875, 0.875, 0.6875, 0.9375, 0.6562, 0.9375, 0.6562, 0.875, 0.7188, 0.875, 0.7188, 0.9375, 0.6875, 0.9375, 0.6875, 0.875, 0.75, 0.875, 0.75, 0.9375, 0.7188, 0.9375, 0.7188, 0.875, 0.7812, 0.875, 0.7812, 0.9375, 0.75, 0.9375, 0.75, 0.875, 0.8125, 0.875, 0.8125, 0.9375, 0.7812, 0.9375, 0.7812, 0.875, 0.8438, 0.875, 0.8438, 0.9375, 0.8125, 0.9375, 0.8125, 0.875, 0.875, 0.875, 0.875, 0.9375, 0.8438, 0.9375, 0.8438, 0.875, 0.9062, 0.875, 0.9062, 0.9375, 0.875, 0.9375, 0.875, 0.875, 0.9375, 0.875, 0.9375, 0.9375, 0.9062, 0.9375, 0.9062, 0.875, 0.9688, 0.875, 0.9688, 0.9375, 0.9375, 0.9375, 0.9375, 0.875, 1.0, 0.875, 1.0, 0.9375, 0.9688, 0.9375, 0.9688, 0.875])
me_cylinder_005.use_remesh_fix_poles = True
me_cylinder_005.use_remesh_preserve_attributes = False
me_cylinder_005.update()

# ---- objects
ob_light = bpy.data.objects.new('Light', light_light)
ob_camera = bpy.data.objects.new('Camera', cam_camera)
ob_cylinder_004 = bpy.data.objects.new('Cylinder.004', me_cylinder_004)
ob_cylinder_005 = bpy.data.objects.new('Cylinder.005', me_cylinder_005)

# ---- transforms, parenting, visibility, modifiers, constraints
ob_light.location = (5.092, 3.883, 29.84)
ob_light.rotation_euler = (0.8075, 0.5058, 1.735)
ob_light.scale = (1.083, 1.53, 1.799)
ob_light.lock_rotations_4d = False
ob_light.empty_display_type = 'ARROWS'
ob_light.color = (0.0, 0.0, 0.0, 0.0)
ob_light.lineart.crease_threshold = 0.0
ob_camera.location = (6.818, -4.386, 33.02)
ob_camera.rotation_euler = (0.6807, 0.3901, 0.5228)
ob_camera.scale = (1.05, 1.965, 1.392)
ob_camera.lock_rotations_4d = False
ob_camera.empty_display_type = 'ARROWS'
ob_camera.color = (0.0, 0.0, 0.0, 0.0)
ob_camera.display_type = 'WIRE'
ob_camera.lineart.crease_threshold = 0.0
ob_cylinder_004.parent = ob_cylinder_005
ob_cylinder_004.matrix_parent_inverse = Matrix(((1.0, -0.0, 0.0, -0.0), (-0.0, 1.0, -0.0, 0.0), (0.0, -0.0, 0.2845, -0.8625), (-0.0, 0.0, -0.0, 1.0)))
ob_cylinder_004.location = (-0.1238, 0.02088, 9.748)
ob_cylinder_004.rotation_euler = (0.0558, 0.01502, 0.005945)
ob_cylinder_004.scale = (1.637, 1.639, 2.254)
ob_cylinder_005.location = (0.0, 0.0, 3.032)
ob_cylinder_005.scale = (1.0, 1.0, 3.515)

# ---- collection membership
col_collection.objects.link(ob_light)
col_collection.objects.link(ob_camera)
col_collection.objects.link(ob_cylinder_004)
col_collection.objects.link(ob_cylinder_005)

# ---- scene / render settings (as saved in the file)
scene.camera = ob_camera
scene.frame_start = 1; scene.frame_end = 250; scene.frame_set(1)
scene.render.engine = 'BLENDER_EEVEE_NEXT'
scene.cycles.use_denoising = False
scene.cycles.samples = 128
scene.cycles.sampling_pattern = 'TABULATED_SOBOL'
scene.cycles.use_adaptive_sampling = False
scene.cycles.use_light_tree = False
scene.view_settings.view_transform = 'Filmic'
bpy.context.view_layer.update()
